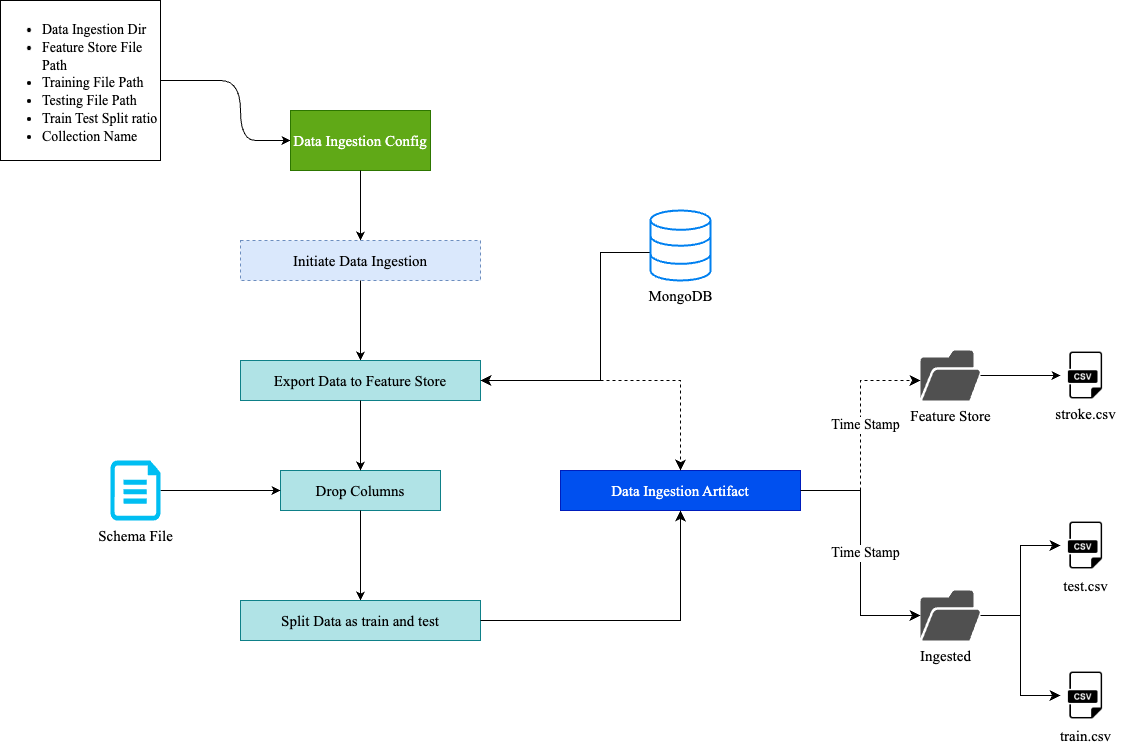

The diagram above was exported from draw.io. Its source (the exported page's mxGraphModel, read from the mxfile embedded in the PNG):
<mxGraphModel dx="984" dy="660" grid="1" gridSize="10" guides="1" tooltips="1" connect="1" arrows="1" fold="1" page="1" pageScale="1" pageWidth="1200" pageHeight="400" math="0" shadow="0">
  <root>
    <mxCell id="0" />
    <mxCell id="1" parent="0" />
    <mxCell id="XDYKPFvJAkss3x6vBtAz-1" value="&lt;ul style=&quot;font-size: 14px;&quot;&gt;&lt;li style=&quot;&quot;&gt;&lt;font style=&quot;font-size: 14px;&quot; face=&quot;Times New Roman&quot;&gt;Data Ingestion Dir&lt;/font&gt;&lt;/li&gt;&lt;li style=&quot;&quot;&gt;&lt;font style=&quot;font-size: 14px;&quot; face=&quot;Times New Roman&quot;&gt;Feature Store File Path&lt;/font&gt;&lt;/li&gt;&lt;li style=&quot;&quot;&gt;&lt;font style=&quot;font-size: 14px;&quot; face=&quot;Times New Roman&quot;&gt;Training File Path&lt;/font&gt;&lt;/li&gt;&lt;li style=&quot;&quot;&gt;&lt;font style=&quot;font-size: 14px;&quot; face=&quot;Times New Roman&quot;&gt;Testing File Path&lt;/font&gt;&lt;/li&gt;&lt;li style=&quot;&quot;&gt;&lt;font style=&quot;font-size: 14px;&quot; face=&quot;Times New Roman&quot;&gt;Train Test Split ratio&lt;/font&gt;&lt;/li&gt;&lt;li style=&quot;&quot;&gt;&lt;font style=&quot;font-size: 14px;&quot; face=&quot;Times New Roman&quot;&gt;Collection Name&lt;/font&gt;&lt;/li&gt;&lt;/ul&gt;" style="whiteSpace=wrap;html=1;aspect=fixed;align=left;verticalAlign=top;fontSize=13;" vertex="1" parent="1">
      <mxGeometry x="40" y="40" width="160" height="160" as="geometry" />
    </mxCell>
    <mxCell id="XDYKPFvJAkss3x6vBtAz-2" value="" style="curved=1;endArrow=classic;html=1;rounded=0;exitX=1;exitY=0.5;exitDx=0;exitDy=0;" edge="1" parent="1" source="XDYKPFvJAkss3x6vBtAz-1">
      <mxGeometry width="50" height="50" relative="1" as="geometry">
        <mxPoint x="400" y="370" as="sourcePoint" />
        <mxPoint x="330" y="180" as="targetPoint" />
        <Array as="points">
          <mxPoint x="240" y="120" />
          <mxPoint x="280" y="120" />
          <mxPoint x="280" y="180" />
          <mxPoint x="310" y="180" />
          <mxPoint x="330" y="180" />
        </Array>
      </mxGeometry>
    </mxCell>
    <mxCell id="XDYKPFvJAkss3x6vBtAz-3" value="&lt;font face=&quot;Times New Roman&quot; style=&quot;font-size: 15px;&quot;&gt;Data Ingestion Config&lt;/font&gt;" style="rounded=0;whiteSpace=wrap;html=1;fillColor=#60a917;strokeColor=#2D7600;fontColor=#ffffff;" vertex="1" parent="1">
      <mxGeometry x="330" y="150" width="140" height="60" as="geometry" />
    </mxCell>
    <mxCell id="XDYKPFvJAkss3x6vBtAz-4" value="" style="endArrow=classic;html=1;rounded=0;exitX=0.5;exitY=1;exitDx=0;exitDy=0;" edge="1" parent="1" source="XDYKPFvJAkss3x6vBtAz-3">
      <mxGeometry width="50" height="50" relative="1" as="geometry">
        <mxPoint x="410" y="340" as="sourcePoint" />
        <mxPoint x="400" y="280" as="targetPoint" />
      </mxGeometry>
    </mxCell>
    <mxCell id="XDYKPFvJAkss3x6vBtAz-9" value="&lt;font face=&quot;Times New Roman&quot; style=&quot;font-size: 15px;&quot;&gt;Initiate Data Ingestion&lt;/font&gt;" style="rounded=0;whiteSpace=wrap;html=1;fillColor=#dae8fc;strokeColor=#6c8ebf;gradientColor=none;dashed=1;" vertex="1" parent="1">
      <mxGeometry x="280" y="280" width="240" height="40" as="geometry" />
    </mxCell>
    <mxCell id="XDYKPFvJAkss3x6vBtAz-10" value="" style="endArrow=classic;html=1;rounded=0;exitX=0.5;exitY=1;exitDx=0;exitDy=0;" edge="1" parent="1" source="XDYKPFvJAkss3x6vBtAz-9">
      <mxGeometry width="50" height="50" relative="1" as="geometry">
        <mxPoint x="410" y="220" as="sourcePoint" />
        <mxPoint x="400" y="400" as="targetPoint" />
      </mxGeometry>
    </mxCell>
    <mxCell id="XDYKPFvJAkss3x6vBtAz-11" value="&lt;font face=&quot;Times New Roman&quot; style=&quot;font-size: 15px;&quot;&gt;Export Data to Feature Store&lt;/font&gt;" style="rounded=0;whiteSpace=wrap;html=1;fillColor=#b0e3e6;strokeColor=#0e8088;" vertex="1" parent="1">
      <mxGeometry x="280" y="400" width="240" height="40" as="geometry" />
    </mxCell>
    <mxCell id="XDYKPFvJAkss3x6vBtAz-12" value="&lt;font face=&quot;Times New Roman&quot;&gt;&lt;span style=&quot;font-size: 15px;&quot;&gt;Drop Columns&lt;/span&gt;&lt;/font&gt;" style="rounded=0;whiteSpace=wrap;html=1;fillColor=#b0e3e6;strokeColor=#0e8088;" vertex="1" parent="1">
      <mxGeometry x="320" y="510" width="160" height="40" as="geometry" />
    </mxCell>
    <mxCell id="XDYKPFvJAkss3x6vBtAz-13" value="" style="endArrow=classic;html=1;rounded=0;exitX=0.5;exitY=1;exitDx=0;exitDy=0;entryX=0.5;entryY=0;entryDx=0;entryDy=0;" edge="1" parent="1" source="XDYKPFvJAkss3x6vBtAz-11" target="XDYKPFvJAkss3x6vBtAz-12">
      <mxGeometry width="50" height="50" relative="1" as="geometry">
        <mxPoint x="410" y="330" as="sourcePoint" />
        <mxPoint x="410" y="410" as="targetPoint" />
        <Array as="points">
          <mxPoint x="400" y="470" />
        </Array>
      </mxGeometry>
    </mxCell>
    <mxCell id="XDYKPFvJAkss3x6vBtAz-14" value="" style="endArrow=classic;html=1;rounded=0;entryX=0;entryY=0.5;entryDx=0;entryDy=0;" edge="1" parent="1" target="XDYKPFvJAkss3x6vBtAz-12">
      <mxGeometry width="50" height="50" relative="1" as="geometry">
        <mxPoint x="200" y="530" as="sourcePoint" />
        <mxPoint x="460" y="270" as="targetPoint" />
      </mxGeometry>
    </mxCell>
    <mxCell id="XDYKPFvJAkss3x6vBtAz-20" value="" style="verticalLabelPosition=bottom;html=1;verticalAlign=top;align=center;strokeColor=none;fillColor=#00BEF2;shape=mxgraph.azure.cloud_services_configuration_file;pointerEvents=1;" vertex="1" parent="1">
      <mxGeometry x="150" y="500" width="50" height="60" as="geometry" />
    </mxCell>
    <mxCell id="XDYKPFvJAkss3x6vBtAz-22" value="" style="endArrow=classic;html=1;rounded=0;exitX=0.5;exitY=1;exitDx=0;exitDy=0;" edge="1" parent="1" source="XDYKPFvJAkss3x6vBtAz-12">
      <mxGeometry width="50" height="50" relative="1" as="geometry">
        <mxPoint x="410" y="450" as="sourcePoint" />
        <mxPoint x="400" y="640" as="targetPoint" />
        <Array as="points" />
      </mxGeometry>
    </mxCell>
    <mxCell id="XDYKPFvJAkss3x6vBtAz-23" value="&lt;font face=&quot;Times New Roman&quot; style=&quot;font-size: 15px;&quot;&gt;Split Data as train and test&lt;/font&gt;" style="rounded=0;whiteSpace=wrap;html=1;fillColor=#b0e3e6;strokeColor=#0e8088;" vertex="1" parent="1">
      <mxGeometry x="280" y="640" width="240" height="40" as="geometry" />
    </mxCell>
    <mxCell id="XDYKPFvJAkss3x6vBtAz-24" value="&lt;font face=&quot;Times New Roman&quot; style=&quot;font-size: 15px;&quot;&gt;Data Ingestion Artifact&lt;/font&gt;" style="rounded=0;whiteSpace=wrap;html=1;fillColor=#0050ef;strokeColor=#001DBC;fontColor=#ffffff;" vertex="1" parent="1">
      <mxGeometry x="600" y="510" width="240" height="40" as="geometry" />
    </mxCell>
    <mxCell id="XDYKPFvJAkss3x6vBtAz-27" value="" style="html=1;verticalLabelPosition=bottom;align=center;labelBackgroundColor=#ffffff;verticalAlign=top;strokeWidth=2;strokeColor=#0080F0;shadow=0;dashed=0;shape=mxgraph.ios7.icons.data;" vertex="1" parent="1">
      <mxGeometry x="690" y="250" width="60" height="70" as="geometry" />
    </mxCell>
    <mxCell id="XDYKPFvJAkss3x6vBtAz-28" value="" style="edgeStyle=elbowEdgeStyle;elbow=horizontal;endArrow=classic;html=1;curved=0;rounded=0;endSize=8;startSize=8;entryX=1;entryY=0.5;entryDx=0;entryDy=0;exitX=-0.017;exitY=0.6;exitDx=0;exitDy=0;exitPerimeter=0;" edge="1" parent="1" source="XDYKPFvJAkss3x6vBtAz-27" target="XDYKPFvJAkss3x6vBtAz-11">
      <mxGeometry width="50" height="50" relative="1" as="geometry">
        <mxPoint x="530" y="470" as="sourcePoint" />
        <mxPoint x="580" y="420" as="targetPoint" />
        <Array as="points">
          <mxPoint x="640" y="420" />
        </Array>
      </mxGeometry>
    </mxCell>
    <mxCell id="XDYKPFvJAkss3x6vBtAz-29" value="&lt;font style=&quot;font-size: 15px;&quot; face=&quot;Times New Roman&quot;&gt;MongoDB&lt;/font&gt;" style="text;html=1;align=center;verticalAlign=middle;resizable=0;points=[];autosize=1;strokeColor=none;fillColor=none;" vertex="1" parent="1">
      <mxGeometry x="675" y="320" width="90" height="30" as="geometry" />
    </mxCell>
    <mxCell id="XDYKPFvJAkss3x6vBtAz-30" value="&lt;font style=&quot;font-size: 15px;&quot; face=&quot;Times New Roman&quot;&gt;Schema File&lt;/font&gt;" style="text;html=1;align=center;verticalAlign=middle;resizable=0;points=[];autosize=1;strokeColor=none;fillColor=none;" vertex="1" parent="1">
      <mxGeometry x="125" y="560" width="100" height="30" as="geometry" />
    </mxCell>
    <mxCell id="XDYKPFvJAkss3x6vBtAz-31" value="" style="edgeStyle=segmentEdgeStyle;endArrow=classic;html=1;curved=0;rounded=0;endSize=8;startSize=8;exitX=1;exitY=0.5;exitDx=0;exitDy=0;entryX=0.5;entryY=1;entryDx=0;entryDy=0;" edge="1" parent="1" source="XDYKPFvJAkss3x6vBtAz-23" target="XDYKPFvJAkss3x6vBtAz-24">
      <mxGeometry width="50" height="50" relative="1" as="geometry">
        <mxPoint x="670" y="660" as="sourcePoint" />
        <mxPoint x="720" y="610" as="targetPoint" />
      </mxGeometry>
    </mxCell>
    <mxCell id="XDYKPFvJAkss3x6vBtAz-32" value="" style="edgeStyle=segmentEdgeStyle;endArrow=classic;html=1;curved=0;rounded=0;endSize=8;startSize=8;entryX=0.5;entryY=0;entryDx=0;entryDy=0;dashed=1;strokeWidth=1;" edge="1" parent="1" target="XDYKPFvJAkss3x6vBtAz-24">
      <mxGeometry width="50" height="50" relative="1" as="geometry">
        <mxPoint x="640" y="420" as="sourcePoint" />
        <mxPoint x="580" y="440" as="targetPoint" />
      </mxGeometry>
    </mxCell>
    <mxCell id="XDYKPFvJAkss3x6vBtAz-33" value="" style="sketch=0;pointerEvents=1;shadow=0;dashed=0;html=1;strokeColor=none;fillColor=#505050;labelPosition=center;verticalLabelPosition=bottom;verticalAlign=top;outlineConnect=0;align=center;shape=mxgraph.office.concepts.folder_open;" vertex="1" parent="1">
      <mxGeometry x="960" y="630" width="60" height="50" as="geometry" />
    </mxCell>
    <mxCell id="XDYKPFvJAkss3x6vBtAz-34" value="" style="sketch=0;pointerEvents=1;shadow=0;dashed=0;html=1;strokeColor=none;fillColor=#505050;labelPosition=center;verticalLabelPosition=bottom;verticalAlign=top;outlineConnect=0;align=center;shape=mxgraph.office.concepts.folder_open;" vertex="1" parent="1">
      <mxGeometry x="960" y="390" width="60" height="50" as="geometry" />
    </mxCell>
    <mxCell id="XDYKPFvJAkss3x6vBtAz-35" value="" style="edgeStyle=elbowEdgeStyle;elbow=horizontal;endArrow=classic;html=1;curved=0;rounded=0;endSize=8;startSize=8;exitX=1;exitY=0.5;exitDx=0;exitDy=0;" edge="1" parent="1" source="XDYKPFvJAkss3x6vBtAz-24" target="XDYKPFvJAkss3x6vBtAz-33">
      <mxGeometry width="50" height="50" relative="1" as="geometry">
        <mxPoint x="710" y="490" as="sourcePoint" />
        <mxPoint x="760" y="440" as="targetPoint" />
      </mxGeometry>
    </mxCell>
    <mxCell id="XDYKPFvJAkss3x6vBtAz-36" value="" style="edgeStyle=segmentEdgeStyle;endArrow=classic;html=1;curved=0;rounded=0;endSize=8;startSize=8;dashed=1;" edge="1" parent="1" target="XDYKPFvJAkss3x6vBtAz-34">
      <mxGeometry width="50" height="50" relative="1" as="geometry">
        <mxPoint x="900" y="530" as="sourcePoint" />
        <mxPoint x="920" y="420" as="targetPoint" />
        <Array as="points">
          <mxPoint x="900" y="420" />
        </Array>
      </mxGeometry>
    </mxCell>
    <mxCell id="XDYKPFvJAkss3x6vBtAz-37" value="&lt;font style=&quot;font-size: 15px;&quot; face=&quot;Times New Roman&quot;&gt;Feature Store&lt;/font&gt;" style="text;html=1;align=center;verticalAlign=middle;resizable=0;points=[];autosize=1;strokeColor=none;fillColor=none;" vertex="1" parent="1">
      <mxGeometry x="940" y="440" width="100" height="30" as="geometry" />
    </mxCell>
    <mxCell id="XDYKPFvJAkss3x6vBtAz-38" value="&lt;font style=&quot;font-size: 15px;&quot; face=&quot;Times New Roman&quot;&gt;Ingested&lt;/font&gt;" style="text;html=1;align=center;verticalAlign=middle;resizable=0;points=[];autosize=1;strokeColor=none;fillColor=none;" vertex="1" parent="1">
      <mxGeometry x="950" y="680" width="70" height="30" as="geometry" />
    </mxCell>
    <mxCell id="XDYKPFvJAkss3x6vBtAz-39" value="&lt;font style=&quot;font-size: 14px;&quot; face=&quot;Times New Roman&quot;&gt;Time Stamp&lt;/font&gt;" style="text;html=1;align=center;verticalAlign=middle;resizable=0;points=[];autosize=1;strokeColor=none;fillColor=none;labelBackgroundColor=default;" vertex="1" parent="1">
      <mxGeometry x="860" y="578" width="90" height="30" as="geometry" />
    </mxCell>
    <mxCell id="XDYKPFvJAkss3x6vBtAz-40" value="&lt;font style=&quot;font-size: 14px;&quot; face=&quot;Times New Roman&quot;&gt;Time Stamp&lt;/font&gt;" style="text;html=1;align=center;verticalAlign=middle;resizable=0;points=[];autosize=1;strokeColor=none;fillColor=none;labelBackgroundColor=default;" vertex="1" parent="1">
      <mxGeometry x="860" y="450" width="90" height="30" as="geometry" />
    </mxCell>
    <mxCell id="XDYKPFvJAkss3x6vBtAz-41" value="" style="shape=image;html=1;verticalAlign=top;verticalLabelPosition=bottom;labelBackgroundColor=#ffffff;imageAspect=0;aspect=fixed;image=https://cdn3.iconfinder.com/data/icons/dompicon-glyph-file-format-2/256/file-csv-format-type-128.png" vertex="1" parent="1">
      <mxGeometry x="1100" y="390" width="50" height="50" as="geometry" />
    </mxCell>
    <mxCell id="XDYKPFvJAkss3x6vBtAz-42" value="" style="endArrow=classic;html=1;rounded=0;entryX=0;entryY=0.5;entryDx=0;entryDy=0;" edge="1" parent="1" source="XDYKPFvJAkss3x6vBtAz-34" target="XDYKPFvJAkss3x6vBtAz-41">
      <mxGeometry width="50" height="50" relative="1" as="geometry">
        <mxPoint x="920" y="520" as="sourcePoint" />
        <mxPoint x="970" y="470" as="targetPoint" />
      </mxGeometry>
    </mxCell>
    <mxCell id="XDYKPFvJAkss3x6vBtAz-43" value="&lt;font style=&quot;font-size: 15px;&quot; face=&quot;Times New Roman&quot;&gt;stroke.csv&lt;/font&gt;" style="text;html=1;align=center;verticalAlign=middle;resizable=0;points=[];autosize=1;strokeColor=none;fillColor=none;" vertex="1" parent="1">
      <mxGeometry x="1085" y="438" width="80" height="30" as="geometry" />
    </mxCell>
    <mxCell id="XDYKPFvJAkss3x6vBtAz-44" value="" style="shape=image;html=1;verticalAlign=top;verticalLabelPosition=bottom;labelBackgroundColor=#ffffff;imageAspect=0;aspect=fixed;image=https://cdn3.iconfinder.com/data/icons/dompicon-glyph-file-format-2/256/file-csv-format-type-128.png" vertex="1" parent="1">
      <mxGeometry x="1100" y="710" width="50" height="50" as="geometry" />
    </mxCell>
    <mxCell id="XDYKPFvJAkss3x6vBtAz-45" value="" style="shape=image;html=1;verticalAlign=top;verticalLabelPosition=bottom;labelBackgroundColor=#ffffff;imageAspect=0;aspect=fixed;image=https://cdn3.iconfinder.com/data/icons/dompicon-glyph-file-format-2/256/file-csv-format-type-128.png" vertex="1" parent="1">
      <mxGeometry x="1100" y="560" width="50" height="50" as="geometry" />
    </mxCell>
    <mxCell id="XDYKPFvJAkss3x6vBtAz-46" value="&lt;font style=&quot;font-size: 15px;&quot; face=&quot;Times New Roman&quot;&gt;train.csv&lt;/font&gt;" style="text;html=1;align=center;verticalAlign=middle;resizable=0;points=[];autosize=1;strokeColor=none;fillColor=none;" vertex="1" parent="1">
      <mxGeometry x="1090" y="760" width="70" height="30" as="geometry" />
    </mxCell>
    <mxCell id="XDYKPFvJAkss3x6vBtAz-47" value="&lt;font style=&quot;font-size: 15px;&quot; face=&quot;Times New Roman&quot;&gt;test.csv&lt;/font&gt;" style="text;html=1;align=center;verticalAlign=middle;resizable=0;points=[];autosize=1;strokeColor=none;fillColor=none;" vertex="1" parent="1">
      <mxGeometry x="1090" y="610" width="70" height="30" as="geometry" />
    </mxCell>
    <mxCell id="XDYKPFvJAkss3x6vBtAz-48" value="" style="edgeStyle=elbowEdgeStyle;elbow=horizontal;endArrow=classic;html=1;curved=0;rounded=0;endSize=8;startSize=8;entryX=0;entryY=0.5;entryDx=0;entryDy=0;" edge="1" parent="1" source="XDYKPFvJAkss3x6vBtAz-33" target="XDYKPFvJAkss3x6vBtAz-45">
      <mxGeometry width="50" height="50" relative="1" as="geometry">
        <mxPoint x="890" y="520" as="sourcePoint" />
        <mxPoint x="940" y="470" as="targetPoint" />
      </mxGeometry>
    </mxCell>
    <mxCell id="XDYKPFvJAkss3x6vBtAz-49" value="" style="edgeStyle=segmentEdgeStyle;endArrow=classic;html=1;curved=0;rounded=0;endSize=8;startSize=8;entryX=0;entryY=0.5;entryDx=0;entryDy=0;" edge="1" parent="1" target="XDYKPFvJAkss3x6vBtAz-44">
      <mxGeometry width="50" height="50" relative="1" as="geometry">
        <mxPoint x="1060" y="650" as="sourcePoint" />
        <mxPoint x="940" y="470" as="targetPoint" />
        <Array as="points">
          <mxPoint x="1060" y="735" />
        </Array>
      </mxGeometry>
    </mxCell>
  </root>
</mxGraphModel>